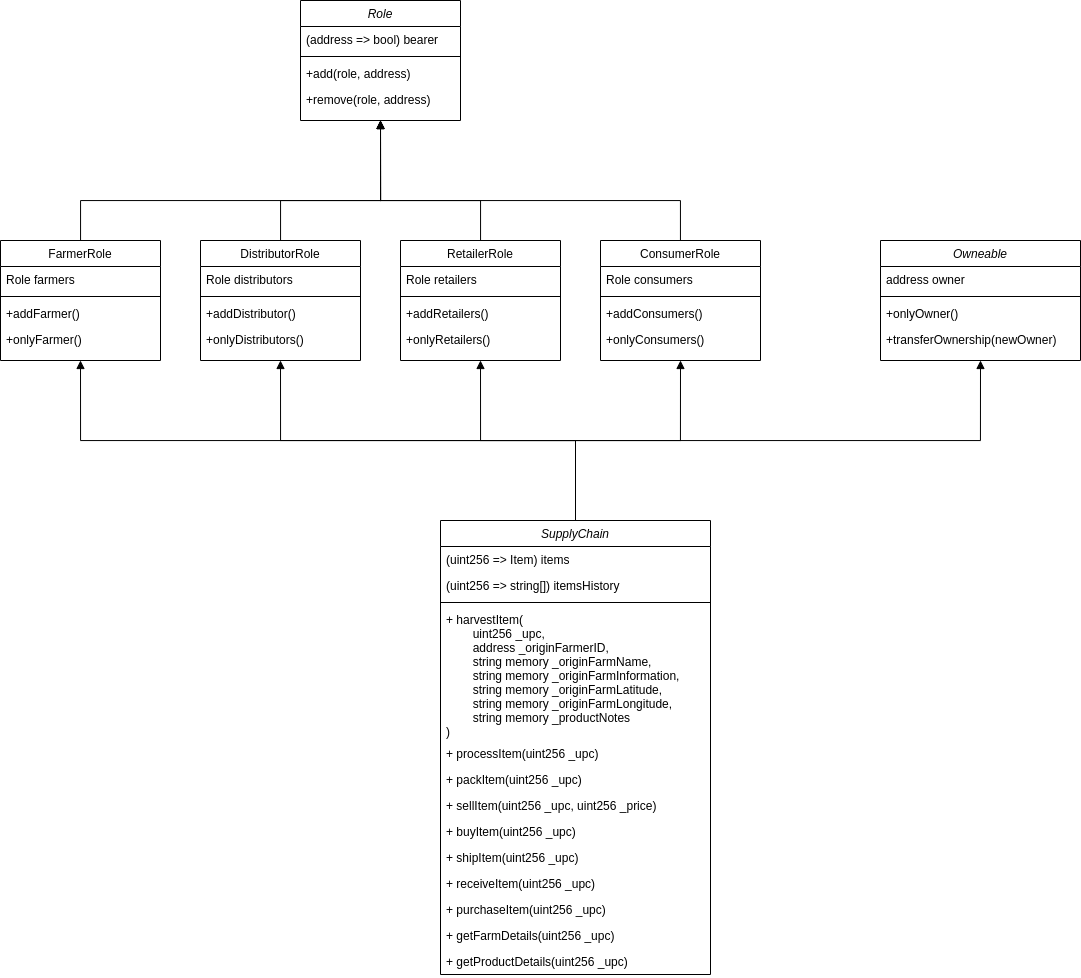

The diagram above was exported from draw.io. Its source (the exported page's mxGraphModel, read from the mxfile embedded in the PNG):
<mxGraphModel dx="1673" dy="833" grid="1" gridSize="10" guides="1" tooltips="1" connect="1" arrows="1" fold="1" page="1" pageScale="1" pageWidth="827" pageHeight="1169" math="0" shadow="0">
  <root>
    <mxCell id="WIyWlLk6GJQsqaUBKTNV-0" />
    <mxCell id="WIyWlLk6GJQsqaUBKTNV-1" parent="WIyWlLk6GJQsqaUBKTNV-0" />
    <mxCell id="zkfFHV4jXpPFQw0GAbJ--0" value="Role" style="swimlane;fontStyle=2;align=center;verticalAlign=top;childLayout=stackLayout;horizontal=1;startSize=26;horizontalStack=0;resizeParent=1;resizeLast=0;collapsible=1;marginBottom=0;rounded=0;shadow=0;strokeWidth=1;" parent="WIyWlLk6GJQsqaUBKTNV-1" vertex="1">
      <mxGeometry x="420" y="120" width="160" height="120" as="geometry">
        <mxRectangle x="230" y="140" width="160" height="26" as="alternateBounds" />
      </mxGeometry>
    </mxCell>
    <mxCell id="zkfFHV4jXpPFQw0GAbJ--1" value="(address =&gt; bool) bearer" style="text;align=left;verticalAlign=top;spacingLeft=4;spacingRight=4;overflow=hidden;rotatable=0;points=[[0,0.5],[1,0.5]];portConstraint=eastwest;" parent="zkfFHV4jXpPFQw0GAbJ--0" vertex="1">
      <mxGeometry y="26" width="160" height="26" as="geometry" />
    </mxCell>
    <mxCell id="zkfFHV4jXpPFQw0GAbJ--4" value="" style="line;html=1;strokeWidth=1;align=left;verticalAlign=middle;spacingTop=-1;spacingLeft=3;spacingRight=3;rotatable=0;labelPosition=right;points=[];portConstraint=eastwest;" parent="zkfFHV4jXpPFQw0GAbJ--0" vertex="1">
      <mxGeometry y="52" width="160" height="8" as="geometry" />
    </mxCell>
    <mxCell id="zkfFHV4jXpPFQw0GAbJ--5" value="+add(role, address)" style="text;align=left;verticalAlign=top;spacingLeft=4;spacingRight=4;overflow=hidden;rotatable=0;points=[[0,0.5],[1,0.5]];portConstraint=eastwest;" parent="zkfFHV4jXpPFQw0GAbJ--0" vertex="1">
      <mxGeometry y="60" width="160" height="26" as="geometry" />
    </mxCell>
    <mxCell id="6kDrtFe5e2c-mDcca7ce-9" value="+remove(role, address)" style="text;align=left;verticalAlign=top;spacingLeft=4;spacingRight=4;overflow=hidden;rotatable=0;points=[[0,0.5],[1,0.5]];portConstraint=eastwest;" vertex="1" parent="zkfFHV4jXpPFQw0GAbJ--0">
      <mxGeometry y="86" width="160" height="26" as="geometry" />
    </mxCell>
    <mxCell id="6kDrtFe5e2c-mDcca7ce-30" style="edgeStyle=orthogonalEdgeStyle;rounded=0;orthogonalLoop=1;jettySize=auto;html=1;entryX=0.5;entryY=1;entryDx=0;entryDy=0;endArrow=block;endFill=1;strokeColor=#000000;" edge="1" parent="WIyWlLk6GJQsqaUBKTNV-1" source="zkfFHV4jXpPFQw0GAbJ--6" target="zkfFHV4jXpPFQw0GAbJ--0">
      <mxGeometry relative="1" as="geometry">
        <Array as="points">
          <mxPoint x="200" y="320" />
          <mxPoint x="500" y="320" />
        </Array>
      </mxGeometry>
    </mxCell>
    <mxCell id="zkfFHV4jXpPFQw0GAbJ--6" value="FarmerRole" style="swimlane;fontStyle=0;align=center;verticalAlign=top;childLayout=stackLayout;horizontal=1;startSize=26;horizontalStack=0;resizeParent=1;resizeLast=0;collapsible=1;marginBottom=0;rounded=0;shadow=0;strokeWidth=1;" parent="WIyWlLk6GJQsqaUBKTNV-1" vertex="1">
      <mxGeometry x="120" y="360" width="160" height="120" as="geometry">
        <mxRectangle x="130" y="380" width="160" height="26" as="alternateBounds" />
      </mxGeometry>
    </mxCell>
    <mxCell id="zkfFHV4jXpPFQw0GAbJ--7" value="Role farmers" style="text;align=left;verticalAlign=top;spacingLeft=4;spacingRight=4;overflow=hidden;rotatable=0;points=[[0,0.5],[1,0.5]];portConstraint=eastwest;" parent="zkfFHV4jXpPFQw0GAbJ--6" vertex="1">
      <mxGeometry y="26" width="160" height="26" as="geometry" />
    </mxCell>
    <mxCell id="zkfFHV4jXpPFQw0GAbJ--9" value="" style="line;html=1;strokeWidth=1;align=left;verticalAlign=middle;spacingTop=-1;spacingLeft=3;spacingRight=3;rotatable=0;labelPosition=right;points=[];portConstraint=eastwest;" parent="zkfFHV4jXpPFQw0GAbJ--6" vertex="1">
      <mxGeometry y="52" width="160" height="8" as="geometry" />
    </mxCell>
    <mxCell id="zkfFHV4jXpPFQw0GAbJ--10" value="+addFarmer()" style="text;align=left;verticalAlign=top;spacingLeft=4;spacingRight=4;overflow=hidden;rotatable=0;points=[[0,0.5],[1,0.5]];portConstraint=eastwest;fontStyle=0" parent="zkfFHV4jXpPFQw0GAbJ--6" vertex="1">
      <mxGeometry y="60" width="160" height="26" as="geometry" />
    </mxCell>
    <mxCell id="zkfFHV4jXpPFQw0GAbJ--11" value="+onlyFarmer()" style="text;align=left;verticalAlign=top;spacingLeft=4;spacingRight=4;overflow=hidden;rotatable=0;points=[[0,0.5],[1,0.5]];portConstraint=eastwest;" parent="zkfFHV4jXpPFQw0GAbJ--6" vertex="1">
      <mxGeometry y="86" width="160" height="26" as="geometry" />
    </mxCell>
    <mxCell id="6kDrtFe5e2c-mDcca7ce-20" value="" style="edgeStyle=orthogonalEdgeStyle;rounded=0;orthogonalLoop=1;jettySize=auto;html=1;endArrow=block;endFill=1;strokeColor=#FFFFFF;" edge="1" parent="WIyWlLk6GJQsqaUBKTNV-1" target="6kDrtFe5e2c-mDcca7ce-19">
      <mxGeometry relative="1" as="geometry">
        <mxPoint x="630" y="430" as="sourcePoint" />
      </mxGeometry>
    </mxCell>
    <mxCell id="6kDrtFe5e2c-mDcca7ce-29" style="edgeStyle=orthogonalEdgeStyle;rounded=0;orthogonalLoop=1;jettySize=auto;html=1;entryX=0.5;entryY=1;entryDx=0;entryDy=0;endArrow=block;endFill=1;strokeColor=#000000;" edge="1" parent="WIyWlLk6GJQsqaUBKTNV-1" source="6kDrtFe5e2c-mDcca7ce-10" target="zkfFHV4jXpPFQw0GAbJ--0">
      <mxGeometry relative="1" as="geometry">
        <Array as="points">
          <mxPoint x="400" y="320" />
          <mxPoint x="500" y="320" />
        </Array>
      </mxGeometry>
    </mxCell>
    <mxCell id="6kDrtFe5e2c-mDcca7ce-10" value="DistributorRole" style="swimlane;fontStyle=0;align=center;verticalAlign=top;childLayout=stackLayout;horizontal=1;startSize=26;horizontalStack=0;resizeParent=1;resizeLast=0;collapsible=1;marginBottom=0;rounded=0;shadow=0;strokeWidth=1;" vertex="1" parent="WIyWlLk6GJQsqaUBKTNV-1">
      <mxGeometry x="320" y="360" width="160" height="120" as="geometry">
        <mxRectangle x="130" y="380" width="160" height="26" as="alternateBounds" />
      </mxGeometry>
    </mxCell>
    <mxCell id="6kDrtFe5e2c-mDcca7ce-11" value="Role distributors" style="text;align=left;verticalAlign=top;spacingLeft=4;spacingRight=4;overflow=hidden;rotatable=0;points=[[0,0.5],[1,0.5]];portConstraint=eastwest;" vertex="1" parent="6kDrtFe5e2c-mDcca7ce-10">
      <mxGeometry y="26" width="160" height="26" as="geometry" />
    </mxCell>
    <mxCell id="6kDrtFe5e2c-mDcca7ce-12" value="" style="line;html=1;strokeWidth=1;align=left;verticalAlign=middle;spacingTop=-1;spacingLeft=3;spacingRight=3;rotatable=0;labelPosition=right;points=[];portConstraint=eastwest;" vertex="1" parent="6kDrtFe5e2c-mDcca7ce-10">
      <mxGeometry y="52" width="160" height="8" as="geometry" />
    </mxCell>
    <mxCell id="6kDrtFe5e2c-mDcca7ce-13" value="+addDistributor()" style="text;align=left;verticalAlign=top;spacingLeft=4;spacingRight=4;overflow=hidden;rotatable=0;points=[[0,0.5],[1,0.5]];portConstraint=eastwest;fontStyle=0" vertex="1" parent="6kDrtFe5e2c-mDcca7ce-10">
      <mxGeometry y="60" width="160" height="26" as="geometry" />
    </mxCell>
    <mxCell id="6kDrtFe5e2c-mDcca7ce-14" value="+onlyDistributors()" style="text;align=left;verticalAlign=top;spacingLeft=4;spacingRight=4;overflow=hidden;rotatable=0;points=[[0,0.5],[1,0.5]];portConstraint=eastwest;" vertex="1" parent="6kDrtFe5e2c-mDcca7ce-10">
      <mxGeometry y="86" width="160" height="26" as="geometry" />
    </mxCell>
    <mxCell id="6kDrtFe5e2c-mDcca7ce-28" style="edgeStyle=orthogonalEdgeStyle;rounded=0;orthogonalLoop=1;jettySize=auto;html=1;entryX=0.5;entryY=1;entryDx=0;entryDy=0;endArrow=block;endFill=1;strokeColor=#000000;" edge="1" parent="WIyWlLk6GJQsqaUBKTNV-1" source="6kDrtFe5e2c-mDcca7ce-15" target="zkfFHV4jXpPFQw0GAbJ--0">
      <mxGeometry relative="1" as="geometry">
        <Array as="points">
          <mxPoint x="600" y="320" />
          <mxPoint x="500" y="320" />
        </Array>
      </mxGeometry>
    </mxCell>
    <mxCell id="6kDrtFe5e2c-mDcca7ce-15" value="RetailerRole" style="swimlane;fontStyle=0;align=center;verticalAlign=top;childLayout=stackLayout;horizontal=1;startSize=26;horizontalStack=0;resizeParent=1;resizeLast=0;collapsible=1;marginBottom=0;rounded=0;shadow=0;strokeWidth=1;" vertex="1" parent="WIyWlLk6GJQsqaUBKTNV-1">
      <mxGeometry x="520" y="360" width="160" height="120" as="geometry">
        <mxRectangle x="130" y="380" width="160" height="26" as="alternateBounds" />
      </mxGeometry>
    </mxCell>
    <mxCell id="6kDrtFe5e2c-mDcca7ce-16" value="Role retailers" style="text;align=left;verticalAlign=top;spacingLeft=4;spacingRight=4;overflow=hidden;rotatable=0;points=[[0,0.5],[1,0.5]];portConstraint=eastwest;" vertex="1" parent="6kDrtFe5e2c-mDcca7ce-15">
      <mxGeometry y="26" width="160" height="26" as="geometry" />
    </mxCell>
    <mxCell id="6kDrtFe5e2c-mDcca7ce-17" value="" style="line;html=1;strokeWidth=1;align=left;verticalAlign=middle;spacingTop=-1;spacingLeft=3;spacingRight=3;rotatable=0;labelPosition=right;points=[];portConstraint=eastwest;" vertex="1" parent="6kDrtFe5e2c-mDcca7ce-15">
      <mxGeometry y="52" width="160" height="8" as="geometry" />
    </mxCell>
    <mxCell id="6kDrtFe5e2c-mDcca7ce-18" value="+addRetailers()" style="text;align=left;verticalAlign=top;spacingLeft=4;spacingRight=4;overflow=hidden;rotatable=0;points=[[0,0.5],[1,0.5]];portConstraint=eastwest;fontStyle=0" vertex="1" parent="6kDrtFe5e2c-mDcca7ce-15">
      <mxGeometry y="60" width="160" height="26" as="geometry" />
    </mxCell>
    <mxCell id="6kDrtFe5e2c-mDcca7ce-19" value="+onlyRetailers()" style="text;align=left;verticalAlign=top;spacingLeft=4;spacingRight=4;overflow=hidden;rotatable=0;points=[[0,0.5],[1,0.5]];portConstraint=eastwest;" vertex="1" parent="6kDrtFe5e2c-mDcca7ce-15">
      <mxGeometry y="86" width="160" height="26" as="geometry" />
    </mxCell>
    <mxCell id="6kDrtFe5e2c-mDcca7ce-27" style="edgeStyle=orthogonalEdgeStyle;rounded=0;orthogonalLoop=1;jettySize=auto;html=1;entryX=0.5;entryY=1;entryDx=0;entryDy=0;endArrow=block;endFill=1;strokeColor=#000000;" edge="1" parent="WIyWlLk6GJQsqaUBKTNV-1" source="6kDrtFe5e2c-mDcca7ce-21" target="zkfFHV4jXpPFQw0GAbJ--0">
      <mxGeometry relative="1" as="geometry">
        <Array as="points">
          <mxPoint x="800" y="320" />
          <mxPoint x="500" y="320" />
        </Array>
      </mxGeometry>
    </mxCell>
    <mxCell id="6kDrtFe5e2c-mDcca7ce-21" value="ConsumerRole" style="swimlane;fontStyle=0;align=center;verticalAlign=top;childLayout=stackLayout;horizontal=1;startSize=26;horizontalStack=0;resizeParent=1;resizeLast=0;collapsible=1;marginBottom=0;rounded=0;shadow=0;strokeWidth=1;" vertex="1" parent="WIyWlLk6GJQsqaUBKTNV-1">
      <mxGeometry x="720" y="360" width="160" height="120" as="geometry">
        <mxRectangle x="130" y="380" width="160" height="26" as="alternateBounds" />
      </mxGeometry>
    </mxCell>
    <mxCell id="6kDrtFe5e2c-mDcca7ce-22" value="Role consumers" style="text;align=left;verticalAlign=top;spacingLeft=4;spacingRight=4;overflow=hidden;rotatable=0;points=[[0,0.5],[1,0.5]];portConstraint=eastwest;" vertex="1" parent="6kDrtFe5e2c-mDcca7ce-21">
      <mxGeometry y="26" width="160" height="26" as="geometry" />
    </mxCell>
    <mxCell id="6kDrtFe5e2c-mDcca7ce-23" value="" style="line;html=1;strokeWidth=1;align=left;verticalAlign=middle;spacingTop=-1;spacingLeft=3;spacingRight=3;rotatable=0;labelPosition=right;points=[];portConstraint=eastwest;" vertex="1" parent="6kDrtFe5e2c-mDcca7ce-21">
      <mxGeometry y="52" width="160" height="8" as="geometry" />
    </mxCell>
    <mxCell id="6kDrtFe5e2c-mDcca7ce-24" value="+addConsumers()" style="text;align=left;verticalAlign=top;spacingLeft=4;spacingRight=4;overflow=hidden;rotatable=0;points=[[0,0.5],[1,0.5]];portConstraint=eastwest;fontStyle=0" vertex="1" parent="6kDrtFe5e2c-mDcca7ce-21">
      <mxGeometry y="60" width="160" height="26" as="geometry" />
    </mxCell>
    <mxCell id="6kDrtFe5e2c-mDcca7ce-25" value="+onlyConsumers()" style="text;align=left;verticalAlign=top;spacingLeft=4;spacingRight=4;overflow=hidden;rotatable=0;points=[[0,0.5],[1,0.5]];portConstraint=eastwest;" vertex="1" parent="6kDrtFe5e2c-mDcca7ce-21">
      <mxGeometry y="86" width="160" height="26" as="geometry" />
    </mxCell>
    <mxCell id="6kDrtFe5e2c-mDcca7ce-31" value="Owneable" style="swimlane;fontStyle=2;align=center;verticalAlign=top;childLayout=stackLayout;horizontal=1;startSize=26;horizontalStack=0;resizeParent=1;resizeLast=0;collapsible=1;marginBottom=0;rounded=0;shadow=0;strokeWidth=1;" vertex="1" parent="WIyWlLk6GJQsqaUBKTNV-1">
      <mxGeometry x="1000" y="360" width="200" height="120" as="geometry">
        <mxRectangle x="230" y="140" width="160" height="26" as="alternateBounds" />
      </mxGeometry>
    </mxCell>
    <mxCell id="6kDrtFe5e2c-mDcca7ce-32" value="address owner" style="text;align=left;verticalAlign=top;spacingLeft=4;spacingRight=4;overflow=hidden;rotatable=0;points=[[0,0.5],[1,0.5]];portConstraint=eastwest;" vertex="1" parent="6kDrtFe5e2c-mDcca7ce-31">
      <mxGeometry y="26" width="200" height="26" as="geometry" />
    </mxCell>
    <mxCell id="6kDrtFe5e2c-mDcca7ce-33" value="" style="line;html=1;strokeWidth=1;align=left;verticalAlign=middle;spacingTop=-1;spacingLeft=3;spacingRight=3;rotatable=0;labelPosition=right;points=[];portConstraint=eastwest;" vertex="1" parent="6kDrtFe5e2c-mDcca7ce-31">
      <mxGeometry y="52" width="200" height="8" as="geometry" />
    </mxCell>
    <mxCell id="6kDrtFe5e2c-mDcca7ce-34" value="+onlyOwner()" style="text;align=left;verticalAlign=top;spacingLeft=4;spacingRight=4;overflow=hidden;rotatable=0;points=[[0,0.5],[1,0.5]];portConstraint=eastwest;" vertex="1" parent="6kDrtFe5e2c-mDcca7ce-31">
      <mxGeometry y="60" width="200" height="26" as="geometry" />
    </mxCell>
    <mxCell id="6kDrtFe5e2c-mDcca7ce-35" value="+transferOwnership(newOwner)" style="text;align=left;verticalAlign=top;spacingLeft=4;spacingRight=4;overflow=hidden;rotatable=0;points=[[0,0.5],[1,0.5]];portConstraint=eastwest;" vertex="1" parent="6kDrtFe5e2c-mDcca7ce-31">
      <mxGeometry y="86" width="200" height="26" as="geometry" />
    </mxCell>
    <mxCell id="6kDrtFe5e2c-mDcca7ce-50" style="edgeStyle=orthogonalEdgeStyle;rounded=0;orthogonalLoop=1;jettySize=auto;html=1;entryX=0.5;entryY=1;entryDx=0;entryDy=0;endArrow=block;endFill=1;strokeColor=#000000;" edge="1" parent="WIyWlLk6GJQsqaUBKTNV-1" source="6kDrtFe5e2c-mDcca7ce-36" target="6kDrtFe5e2c-mDcca7ce-15">
      <mxGeometry relative="1" as="geometry" />
    </mxCell>
    <mxCell id="6kDrtFe5e2c-mDcca7ce-51" style="edgeStyle=orthogonalEdgeStyle;rounded=0;orthogonalLoop=1;jettySize=auto;html=1;entryX=0.5;entryY=1;entryDx=0;entryDy=0;endArrow=block;endFill=1;strokeColor=#000000;" edge="1" parent="WIyWlLk6GJQsqaUBKTNV-1" source="6kDrtFe5e2c-mDcca7ce-36" target="6kDrtFe5e2c-mDcca7ce-21">
      <mxGeometry relative="1" as="geometry" />
    </mxCell>
    <mxCell id="6kDrtFe5e2c-mDcca7ce-52" style="edgeStyle=orthogonalEdgeStyle;rounded=0;orthogonalLoop=1;jettySize=auto;html=1;entryX=0.5;entryY=1;entryDx=0;entryDy=0;endArrow=block;endFill=1;strokeColor=#000000;" edge="1" parent="WIyWlLk6GJQsqaUBKTNV-1" source="6kDrtFe5e2c-mDcca7ce-36" target="6kDrtFe5e2c-mDcca7ce-31">
      <mxGeometry relative="1" as="geometry">
        <Array as="points">
          <mxPoint x="695" y="560" />
          <mxPoint x="1100" y="560" />
        </Array>
      </mxGeometry>
    </mxCell>
    <mxCell id="6kDrtFe5e2c-mDcca7ce-53" style="edgeStyle=orthogonalEdgeStyle;rounded=0;orthogonalLoop=1;jettySize=auto;html=1;entryX=0.5;entryY=1;entryDx=0;entryDy=0;endArrow=block;endFill=1;strokeColor=#000000;" edge="1" parent="WIyWlLk6GJQsqaUBKTNV-1" source="6kDrtFe5e2c-mDcca7ce-36" target="6kDrtFe5e2c-mDcca7ce-10">
      <mxGeometry relative="1" as="geometry">
        <Array as="points">
          <mxPoint x="695" y="560" />
          <mxPoint x="400" y="560" />
        </Array>
      </mxGeometry>
    </mxCell>
    <mxCell id="6kDrtFe5e2c-mDcca7ce-54" style="edgeStyle=orthogonalEdgeStyle;rounded=0;orthogonalLoop=1;jettySize=auto;html=1;entryX=0.5;entryY=1;entryDx=0;entryDy=0;endArrow=block;endFill=1;strokeColor=#000000;" edge="1" parent="WIyWlLk6GJQsqaUBKTNV-1" source="6kDrtFe5e2c-mDcca7ce-36" target="zkfFHV4jXpPFQw0GAbJ--6">
      <mxGeometry relative="1" as="geometry">
        <Array as="points">
          <mxPoint x="695" y="560" />
          <mxPoint x="200" y="560" />
        </Array>
      </mxGeometry>
    </mxCell>
    <mxCell id="6kDrtFe5e2c-mDcca7ce-36" value="SupplyChain" style="swimlane;fontStyle=2;align=center;verticalAlign=top;childLayout=stackLayout;horizontal=1;startSize=26;horizontalStack=0;resizeParent=1;resizeLast=0;collapsible=1;marginBottom=0;rounded=0;shadow=0;strokeWidth=1;" vertex="1" parent="WIyWlLk6GJQsqaUBKTNV-1">
      <mxGeometry x="560" y="640" width="270" height="454" as="geometry">
        <mxRectangle x="230" y="140" width="160" height="26" as="alternateBounds" />
      </mxGeometry>
    </mxCell>
    <mxCell id="6kDrtFe5e2c-mDcca7ce-37" value="(uint256 =&gt; Item) items" style="text;align=left;verticalAlign=top;spacingLeft=4;spacingRight=4;overflow=hidden;rotatable=0;points=[[0,0.5],[1,0.5]];portConstraint=eastwest;" vertex="1" parent="6kDrtFe5e2c-mDcca7ce-36">
      <mxGeometry y="26" width="270" height="26" as="geometry" />
    </mxCell>
    <mxCell id="6kDrtFe5e2c-mDcca7ce-41" value="(uint256 =&gt; string[]) itemsHistory" style="text;align=left;verticalAlign=top;spacingLeft=4;spacingRight=4;overflow=hidden;rotatable=0;points=[[0,0.5],[1,0.5]];portConstraint=eastwest;" vertex="1" parent="6kDrtFe5e2c-mDcca7ce-36">
      <mxGeometry y="52" width="270" height="26" as="geometry" />
    </mxCell>
    <mxCell id="6kDrtFe5e2c-mDcca7ce-38" value="" style="line;html=1;strokeWidth=1;align=left;verticalAlign=middle;spacingTop=-1;spacingLeft=3;spacingRight=3;rotatable=0;labelPosition=right;points=[];portConstraint=eastwest;" vertex="1" parent="6kDrtFe5e2c-mDcca7ce-36">
      <mxGeometry y="78" width="270" height="8" as="geometry" />
    </mxCell>
    <mxCell id="6kDrtFe5e2c-mDcca7ce-40" value="+ harvestItem(&#10;        uint256 _upc,&#10;        address _originFarmerID,&#10;        string memory _originFarmName,&#10;        string memory _originFarmInformation,&#10;        string memory _originFarmLatitude,&#10;        string memory _originFarmLongitude,&#10;        string memory _productNotes&#10;)" style="text;align=left;verticalAlign=top;spacingLeft=4;spacingRight=4;overflow=hidden;rotatable=0;points=[[0,0.5],[1,0.5]];portConstraint=eastwest;" vertex="1" parent="6kDrtFe5e2c-mDcca7ce-36">
      <mxGeometry y="86" width="270" height="134" as="geometry" />
    </mxCell>
    <mxCell id="6kDrtFe5e2c-mDcca7ce-39" value="+ processItem(uint256 _upc)" style="text;align=left;verticalAlign=top;spacingLeft=4;spacingRight=4;overflow=hidden;rotatable=0;points=[[0,0.5],[1,0.5]];portConstraint=eastwest;" vertex="1" parent="6kDrtFe5e2c-mDcca7ce-36">
      <mxGeometry y="220" width="270" height="26" as="geometry" />
    </mxCell>
    <mxCell id="6kDrtFe5e2c-mDcca7ce-43" value="+ packItem(uint256 _upc)" style="text;align=left;verticalAlign=top;spacingLeft=4;spacingRight=4;overflow=hidden;rotatable=0;points=[[0,0.5],[1,0.5]];portConstraint=eastwest;" vertex="1" parent="6kDrtFe5e2c-mDcca7ce-36">
      <mxGeometry y="246" width="270" height="26" as="geometry" />
    </mxCell>
    <mxCell id="6kDrtFe5e2c-mDcca7ce-42" value="+ sellItem(uint256 _upc, uint256 _price)" style="text;align=left;verticalAlign=top;spacingLeft=4;spacingRight=4;overflow=hidden;rotatable=0;points=[[0,0.5],[1,0.5]];portConstraint=eastwest;" vertex="1" parent="6kDrtFe5e2c-mDcca7ce-36">
      <mxGeometry y="272" width="270" height="26" as="geometry" />
    </mxCell>
    <mxCell id="6kDrtFe5e2c-mDcca7ce-44" value="+ buyItem(uint256 _upc)" style="text;align=left;verticalAlign=top;spacingLeft=4;spacingRight=4;overflow=hidden;rotatable=0;points=[[0,0.5],[1,0.5]];portConstraint=eastwest;" vertex="1" parent="6kDrtFe5e2c-mDcca7ce-36">
      <mxGeometry y="298" width="270" height="26" as="geometry" />
    </mxCell>
    <mxCell id="6kDrtFe5e2c-mDcca7ce-45" value="+ shipItem(uint256 _upc)" style="text;align=left;verticalAlign=top;spacingLeft=4;spacingRight=4;overflow=hidden;rotatable=0;points=[[0,0.5],[1,0.5]];portConstraint=eastwest;" vertex="1" parent="6kDrtFe5e2c-mDcca7ce-36">
      <mxGeometry y="324" width="270" height="26" as="geometry" />
    </mxCell>
    <mxCell id="6kDrtFe5e2c-mDcca7ce-46" value="+ receiveItem(uint256 _upc)" style="text;align=left;verticalAlign=top;spacingLeft=4;spacingRight=4;overflow=hidden;rotatable=0;points=[[0,0.5],[1,0.5]];portConstraint=eastwest;" vertex="1" parent="6kDrtFe5e2c-mDcca7ce-36">
      <mxGeometry y="350" width="270" height="26" as="geometry" />
    </mxCell>
    <mxCell id="6kDrtFe5e2c-mDcca7ce-47" value="+ purchaseItem(uint256 _upc)" style="text;align=left;verticalAlign=top;spacingLeft=4;spacingRight=4;overflow=hidden;rotatable=0;points=[[0,0.5],[1,0.5]];portConstraint=eastwest;" vertex="1" parent="6kDrtFe5e2c-mDcca7ce-36">
      <mxGeometry y="376" width="270" height="26" as="geometry" />
    </mxCell>
    <mxCell id="6kDrtFe5e2c-mDcca7ce-48" value="+ getFarmDetails(uint256 _upc)" style="text;align=left;verticalAlign=top;spacingLeft=4;spacingRight=4;overflow=hidden;rotatable=0;points=[[0,0.5],[1,0.5]];portConstraint=eastwest;" vertex="1" parent="6kDrtFe5e2c-mDcca7ce-36">
      <mxGeometry y="402" width="270" height="26" as="geometry" />
    </mxCell>
    <mxCell id="6kDrtFe5e2c-mDcca7ce-49" value="+ getProductDetails(uint256 _upc)" style="text;align=left;verticalAlign=top;spacingLeft=4;spacingRight=4;overflow=hidden;rotatable=0;points=[[0,0.5],[1,0.5]];portConstraint=eastwest;" vertex="1" parent="6kDrtFe5e2c-mDcca7ce-36">
      <mxGeometry y="428" width="270" height="26" as="geometry" />
    </mxCell>
  </root>
</mxGraphModel>